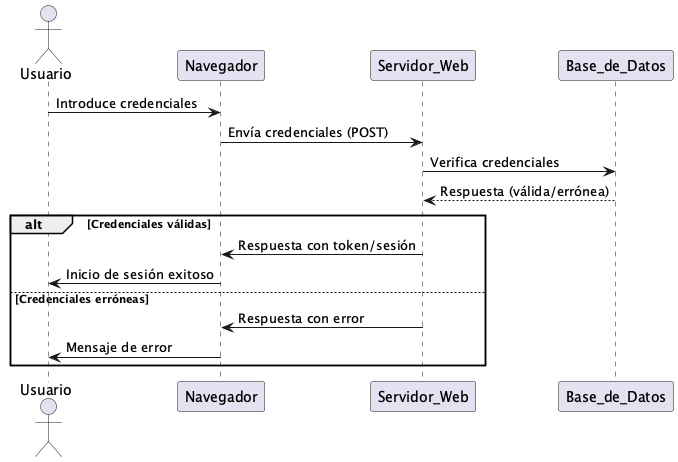

The diagram above was rendered by PlantUML. Its source (embedded in the PNG):
@startuml
actor Usuario
participant Navegador
participant Servidor_Web
participant Base_de_Datos

Usuario -> Navegador: Introduce credenciales
Navegador -> Servidor_Web: Envía credenciales (POST)
Servidor_Web -> Base_de_Datos: Verifica credenciales
Base_de_Datos --> Servidor_Web: Respuesta (válida/errónea)
alt Credenciales válidas
    Servidor_Web -> Navegador: Respuesta con token/sesión
    Navegador -> Usuario: Inicio de sesión exitoso
else Credenciales erróneas
    Servidor_Web -> Navegador: Respuesta con error
    Navegador -> Usuario: Mensaje de error
end
@enduml